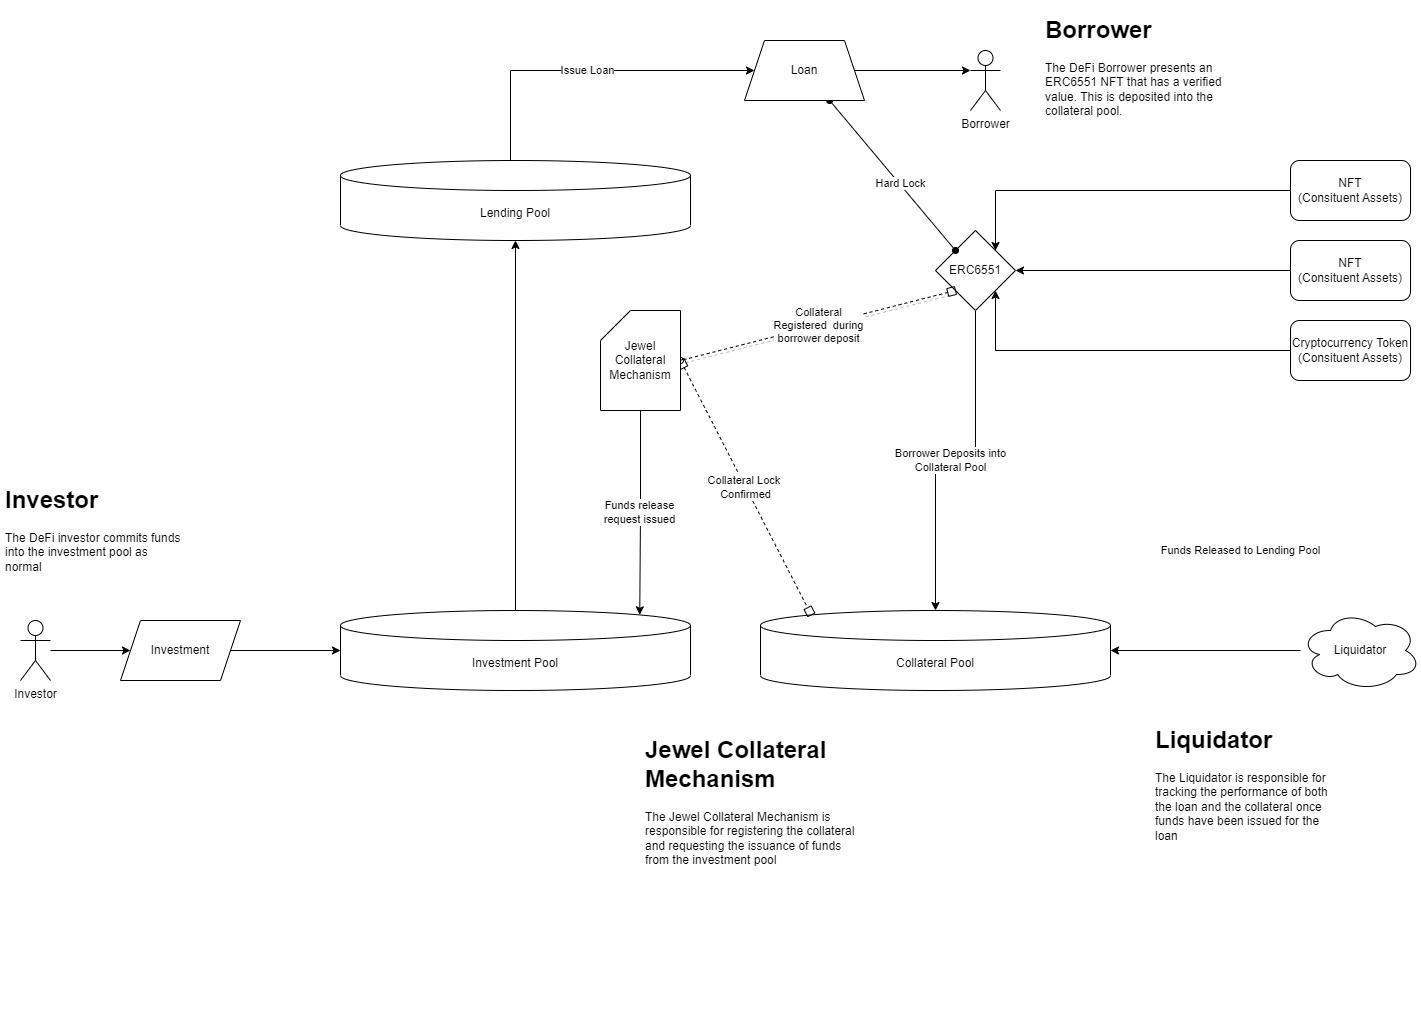

The diagram above was exported from draw.io. Its source (the exported page's mxGraphModel, read from the mxfile embedded in the PNG):
<mxGraphModel dx="1832" dy="331" grid="1" gridSize="10" guides="1" tooltips="1" connect="1" arrows="0" fold="1" page="0" pageScale="1" pageWidth="827" pageHeight="1169" math="0" shadow="0">
  <root>
    <mxCell id="0" />
    <mxCell id="1" parent="0" />
    <mxCell id="9KrGqa9oM1PNGAoCuL_P-10" style="edgeStyle=orthogonalEdgeStyle;rounded=0;orthogonalLoop=1;jettySize=auto;html=1;entryX=1;entryY=0;entryDx=0;entryDy=0;" edge="1" parent="1" source="9KrGqa9oM1PNGAoCuL_P-1" target="9KrGqa9oM1PNGAoCuL_P-8">
      <mxGeometry relative="1" as="geometry" />
    </mxCell>
    <mxCell id="9KrGqa9oM1PNGAoCuL_P-1" value="NFT&lt;br&gt;(Consituent Assets)" style="rounded=1;whiteSpace=wrap;html=1;" vertex="1" parent="1">
      <mxGeometry x="960" y="570" width="120" height="60" as="geometry" />
    </mxCell>
    <mxCell id="9KrGqa9oM1PNGAoCuL_P-2" value="Collateral Pool" style="shape=cylinder3;whiteSpace=wrap;html=1;boundedLbl=1;backgroundOutline=1;size=15;" vertex="1" parent="1">
      <mxGeometry x="430" y="1020" width="350" height="80" as="geometry" />
    </mxCell>
    <mxCell id="9KrGqa9oM1PNGAoCuL_P-28" value="Funds Released to Lending Pool" style="edgeStyle=orthogonalEdgeStyle;rounded=0;orthogonalLoop=1;jettySize=auto;html=1;" edge="1" parent="1" source="9KrGqa9oM1PNGAoCuL_P-3" target="9KrGqa9oM1PNGAoCuL_P-4">
      <mxGeometry x="-0.6757" y="-725" relative="1" as="geometry">
        <mxPoint as="offset" />
      </mxGeometry>
    </mxCell>
    <mxCell id="9KrGqa9oM1PNGAoCuL_P-3" value="Investment Pool" style="shape=cylinder3;whiteSpace=wrap;html=1;boundedLbl=1;backgroundOutline=1;size=15;" vertex="1" parent="1">
      <mxGeometry x="10" y="1020" width="350" height="80" as="geometry" />
    </mxCell>
    <mxCell id="9KrGqa9oM1PNGAoCuL_P-16" value="Issue Loan" style="edgeStyle=orthogonalEdgeStyle;rounded=0;orthogonalLoop=1;jettySize=auto;html=1;entryX=0;entryY=0.5;entryDx=0;entryDy=0;" edge="1" parent="1" source="9KrGqa9oM1PNGAoCuL_P-4" target="9KrGqa9oM1PNGAoCuL_P-15">
      <mxGeometry relative="1" as="geometry">
        <Array as="points">
          <mxPoint x="180" y="480" />
        </Array>
      </mxGeometry>
    </mxCell>
    <mxCell id="9KrGqa9oM1PNGAoCuL_P-4" value="Lending Pool" style="shape=cylinder3;whiteSpace=wrap;html=1;boundedLbl=1;backgroundOutline=1;size=15;" vertex="1" parent="1">
      <mxGeometry x="10" y="570" width="350" height="80" as="geometry" />
    </mxCell>
    <mxCell id="9KrGqa9oM1PNGAoCuL_P-31" style="edgeStyle=orthogonalEdgeStyle;rounded=0;orthogonalLoop=1;jettySize=auto;html=1;entryX=0;entryY=0.5;entryDx=0;entryDy=0;" edge="1" parent="1" source="9KrGqa9oM1PNGAoCuL_P-5" target="9KrGqa9oM1PNGAoCuL_P-18">
      <mxGeometry relative="1" as="geometry" />
    </mxCell>
    <mxCell id="9KrGqa9oM1PNGAoCuL_P-5" value="Investor" style="shape=umlActor;verticalLabelPosition=bottom;verticalAlign=top;html=1;outlineConnect=0;" vertex="1" parent="1">
      <mxGeometry x="-310" y="1030" width="30" height="60" as="geometry" />
    </mxCell>
    <mxCell id="9KrGqa9oM1PNGAoCuL_P-6" value="Borrower" style="shape=umlActor;verticalLabelPosition=bottom;verticalAlign=top;html=1;outlineConnect=0;" vertex="1" parent="1">
      <mxGeometry x="640" y="460" width="30" height="60" as="geometry" />
    </mxCell>
    <mxCell id="9KrGqa9oM1PNGAoCuL_P-9" value="Borrower Deposits into &lt;br&gt;Collateral Pool" style="edgeStyle=orthogonalEdgeStyle;rounded=0;orthogonalLoop=1;jettySize=auto;html=1;" edge="1" parent="1" source="9KrGqa9oM1PNGAoCuL_P-8" target="9KrGqa9oM1PNGAoCuL_P-2">
      <mxGeometry x="0.0294" relative="1" as="geometry">
        <mxPoint as="offset" />
      </mxGeometry>
    </mxCell>
    <mxCell id="9KrGqa9oM1PNGAoCuL_P-8" value="ERC6551" style="rhombus;whiteSpace=wrap;html=1;" vertex="1" parent="1">
      <mxGeometry x="605" y="640" width="80" height="80" as="geometry" />
    </mxCell>
    <mxCell id="9KrGqa9oM1PNGAoCuL_P-13" style="edgeStyle=orthogonalEdgeStyle;rounded=0;orthogonalLoop=1;jettySize=auto;html=1;" edge="1" parent="1" source="9KrGqa9oM1PNGAoCuL_P-11" target="9KrGqa9oM1PNGAoCuL_P-8">
      <mxGeometry relative="1" as="geometry" />
    </mxCell>
    <mxCell id="9KrGqa9oM1PNGAoCuL_P-11" value="NFT&lt;br&gt;(Consituent Assets)" style="rounded=1;whiteSpace=wrap;html=1;" vertex="1" parent="1">
      <mxGeometry x="960" y="650" width="120" height="60" as="geometry" />
    </mxCell>
    <mxCell id="9KrGqa9oM1PNGAoCuL_P-14" style="edgeStyle=orthogonalEdgeStyle;rounded=0;orthogonalLoop=1;jettySize=auto;html=1;entryX=1;entryY=1;entryDx=0;entryDy=0;" edge="1" parent="1" source="9KrGqa9oM1PNGAoCuL_P-12" target="9KrGqa9oM1PNGAoCuL_P-8">
      <mxGeometry relative="1" as="geometry" />
    </mxCell>
    <mxCell id="9KrGqa9oM1PNGAoCuL_P-12" value="Cryptocurrency Token&lt;br&gt;(Consituent Assets)" style="rounded=1;whiteSpace=wrap;html=1;" vertex="1" parent="1">
      <mxGeometry x="960" y="730" width="120" height="60" as="geometry" />
    </mxCell>
    <mxCell id="9KrGqa9oM1PNGAoCuL_P-17" style="edgeStyle=orthogonalEdgeStyle;rounded=0;orthogonalLoop=1;jettySize=auto;html=1;entryX=0;entryY=0.3333333333333333;entryDx=0;entryDy=0;entryPerimeter=0;" edge="1" parent="1" source="9KrGqa9oM1PNGAoCuL_P-15" target="9KrGqa9oM1PNGAoCuL_P-6">
      <mxGeometry relative="1" as="geometry" />
    </mxCell>
    <mxCell id="9KrGqa9oM1PNGAoCuL_P-25" style="rounded=0;orthogonalLoop=1;jettySize=auto;html=1;entryX=0;entryY=0;entryDx=0;entryDy=0;endArrow=oval;endFill=1;startArrow=oval;startFill=1;" edge="1" parent="1" source="9KrGqa9oM1PNGAoCuL_P-15" target="9KrGqa9oM1PNGAoCuL_P-8">
      <mxGeometry relative="1" as="geometry" />
    </mxCell>
    <mxCell id="9KrGqa9oM1PNGAoCuL_P-32" value="Hard Lock" style="edgeLabel;html=1;align=center;verticalAlign=middle;resizable=0;points=[];" vertex="1" connectable="0" parent="9KrGqa9oM1PNGAoCuL_P-25">
      <mxGeometry x="0.1002" y="1" relative="1" as="geometry">
        <mxPoint as="offset" />
      </mxGeometry>
    </mxCell>
    <mxCell id="9KrGqa9oM1PNGAoCuL_P-15" value="Loan" style="shape=trapezoid;perimeter=trapezoidPerimeter;whiteSpace=wrap;html=1;fixedSize=1;" vertex="1" parent="1">
      <mxGeometry x="414" y="450" width="120" height="60" as="geometry" />
    </mxCell>
    <mxCell id="9KrGqa9oM1PNGAoCuL_P-19" style="edgeStyle=orthogonalEdgeStyle;rounded=0;orthogonalLoop=1;jettySize=auto;html=1;" edge="1" parent="1" source="9KrGqa9oM1PNGAoCuL_P-18" target="9KrGqa9oM1PNGAoCuL_P-3">
      <mxGeometry relative="1" as="geometry" />
    </mxCell>
    <mxCell id="9KrGqa9oM1PNGAoCuL_P-18" value="Investment" style="shape=parallelogram;perimeter=parallelogramPerimeter;whiteSpace=wrap;html=1;fixedSize=1;" vertex="1" parent="1">
      <mxGeometry x="-210" y="1030" width="120" height="60" as="geometry" />
    </mxCell>
    <mxCell id="9KrGqa9oM1PNGAoCuL_P-22" style="edgeStyle=orthogonalEdgeStyle;rounded=0;orthogonalLoop=1;jettySize=auto;html=1;entryX=1;entryY=0.5;entryDx=0;entryDy=0;entryPerimeter=0;" edge="1" parent="1" source="9KrGqa9oM1PNGAoCuL_P-21" target="9KrGqa9oM1PNGAoCuL_P-2">
      <mxGeometry relative="1" as="geometry" />
    </mxCell>
    <mxCell id="9KrGqa9oM1PNGAoCuL_P-21" value="Liquidator" style="ellipse;shape=cloud;whiteSpace=wrap;html=1;" vertex="1" parent="1">
      <mxGeometry x="970" y="1020" width="120" height="80" as="geometry" />
    </mxCell>
    <mxCell id="9KrGqa9oM1PNGAoCuL_P-27" value="Funds release &lt;br&gt;request issued" style="edgeStyle=orthogonalEdgeStyle;rounded=0;orthogonalLoop=1;jettySize=auto;html=1;entryX=0.855;entryY=0;entryDx=0;entryDy=4.35;entryPerimeter=0;" edge="1" parent="1" source="9KrGqa9oM1PNGAoCuL_P-26" target="9KrGqa9oM1PNGAoCuL_P-3">
      <mxGeometry relative="1" as="geometry" />
    </mxCell>
    <mxCell id="9KrGqa9oM1PNGAoCuL_P-29" value="Collateral &lt;br&gt;Registered&amp;nbsp; during &lt;br&gt;borrower deposit" style="rounded=0;orthogonalLoop=1;jettySize=auto;html=1;exitX=1;exitY=0.5;exitDx=0;exitDy=0;exitPerimeter=0;entryX=0;entryY=1;entryDx=0;entryDy=0;shadow=1;endArrow=box;endFill=0;startArrow=oval;startFill=0;dashed=1;" edge="1" parent="1" source="9KrGqa9oM1PNGAoCuL_P-26" target="9KrGqa9oM1PNGAoCuL_P-8">
      <mxGeometry relative="1" as="geometry" />
    </mxCell>
    <mxCell id="9KrGqa9oM1PNGAoCuL_P-30" value="Collateral Lock&amp;nbsp;&lt;br&gt;Confirmed" style="rounded=0;orthogonalLoop=1;jettySize=auto;html=1;exitX=1;exitY=0.5;exitDx=0;exitDy=0;exitPerimeter=0;entryX=0.145;entryY=0;entryDx=0;entryDy=4.35;entryPerimeter=0;startArrow=box;startFill=0;endArrow=box;endFill=0;dashed=1;" edge="1" parent="1" source="9KrGqa9oM1PNGAoCuL_P-26" target="9KrGqa9oM1PNGAoCuL_P-2">
      <mxGeometry relative="1" as="geometry" />
    </mxCell>
    <mxCell id="9KrGqa9oM1PNGAoCuL_P-26" value="Jewel Collateral Mechanism" style="shape=card;whiteSpace=wrap;html=1;" vertex="1" parent="1">
      <mxGeometry x="270" y="720" width="80" height="100" as="geometry" />
    </mxCell>
    <mxCell id="9KrGqa9oM1PNGAoCuL_P-33" value="&lt;h1&gt;Investor&lt;/h1&gt;&lt;p&gt;The DeFi investor commits funds into the investment pool as normal&amp;nbsp;&lt;/p&gt;" style="text;html=1;strokeColor=none;fillColor=none;spacing=5;spacingTop=-20;whiteSpace=wrap;overflow=hidden;rounded=0;" vertex="1" parent="1">
      <mxGeometry x="-330" y="890" width="190" height="120" as="geometry" />
    </mxCell>
    <mxCell id="9KrGqa9oM1PNGAoCuL_P-35" value="&lt;h1&gt;Borrower&lt;/h1&gt;&lt;p&gt;The DeFi Borrower presents an ERC6551 NFT that has a verified value. This is deposited into the collateral pool.&amp;nbsp;&lt;/p&gt;" style="text;html=1;strokeColor=none;fillColor=none;spacing=5;spacingTop=-20;whiteSpace=wrap;overflow=hidden;rounded=0;" vertex="1" parent="1">
      <mxGeometry x="710" y="420" width="190" height="230" as="geometry" />
    </mxCell>
    <mxCell id="9KrGqa9oM1PNGAoCuL_P-40" value="&lt;h1&gt;Jewel Collateral Mechanism&lt;/h1&gt;&lt;p&gt;The Jewel Collateral Mechanism is responsible for registering the collateral and requesting the issuance of funds from the investment pool&amp;nbsp;&lt;/p&gt;" style="text;html=1;strokeColor=none;fillColor=none;spacing=5;spacingTop=-20;whiteSpace=wrap;overflow=hidden;rounded=0;" vertex="1" parent="1">
      <mxGeometry x="310" y="1140" width="220" height="300" as="geometry" />
    </mxCell>
    <mxCell id="9KrGqa9oM1PNGAoCuL_P-44" value="&lt;h1&gt;Liquidator&lt;/h1&gt;&lt;p&gt;The Liquidator is responsible for tracking the performance of both the loan and the collateral once funds have been issued for the loan&lt;/p&gt;" style="text;html=1;strokeColor=none;fillColor=none;spacing=5;spacingTop=-20;whiteSpace=wrap;overflow=hidden;rounded=0;" vertex="1" parent="1">
      <mxGeometry x="820" y="1130" width="190" height="120" as="geometry" />
    </mxCell>
  </root>
</mxGraphModel>